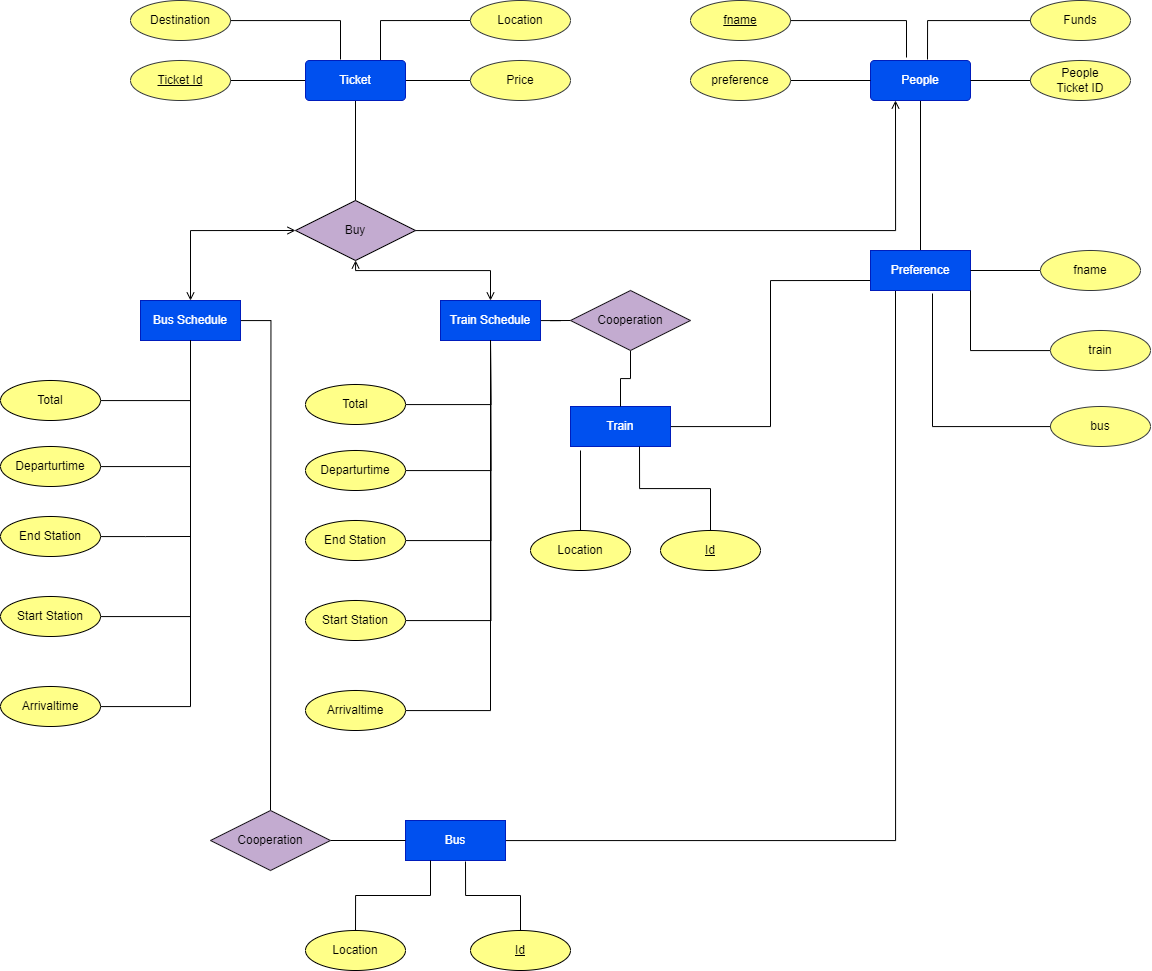

The diagram above was exported from draw.io. Its source (the exported page's mxGraphModel, read from the mxfile embedded in the PNG):
<mxGraphModel dx="2442" dy="803" grid="1" gridSize="10" guides="1" tooltips="1" connect="1" arrows="1" fold="1" page="1" pageScale="1" pageWidth="827" pageHeight="1169" background="#ffffff" math="0" shadow="0">
  <root>
    <mxCell id="0" />
    <mxCell id="1" parent="0" />
    <mxCell id="TptcpQuIQ9cXYoyb85Uy-1" style="edgeStyle=orthogonalEdgeStyle;rounded=0;orthogonalLoop=1;jettySize=auto;html=1;endArrow=none;endFill=0;" parent="1" source="TptcpQuIQ9cXYoyb85Uy-2" target="TptcpQuIQ9cXYoyb85Uy-59" edge="1">
      <mxGeometry relative="1" as="geometry" />
    </mxCell>
    <mxCell id="TptcpQuIQ9cXYoyb85Uy-2" value="People" style="rounded=1;arcSize=10;whiteSpace=wrap;html=1;align=center;fillColor=#0050ef;fontColor=#ffffff;strokeColor=#001DBC;" parent="1" vertex="1">
      <mxGeometry x="780" y="80" width="100" height="40" as="geometry" />
    </mxCell>
    <mxCell id="TptcpQuIQ9cXYoyb85Uy-3" style="edgeStyle=orthogonalEdgeStyle;rounded=0;orthogonalLoop=1;jettySize=auto;html=1;exitX=0.5;exitY=0;exitDx=0;exitDy=0;entryX=0;entryY=0.5;entryDx=0;entryDy=0;endArrow=open;endFill=0;startArrow=open;startFill=0;" parent="1" source="TptcpQuIQ9cXYoyb85Uy-5" target="TptcpQuIQ9cXYoyb85Uy-12" edge="1">
      <mxGeometry relative="1" as="geometry" />
    </mxCell>
    <mxCell id="TptcpQuIQ9cXYoyb85Uy-4" style="edgeStyle=orthogonalEdgeStyle;rounded=0;orthogonalLoop=1;jettySize=auto;html=1;endArrow=none;endFill=0;" parent="1" source="TptcpQuIQ9cXYoyb85Uy-5" edge="1">
      <mxGeometry relative="1" as="geometry">
        <mxPoint x="180" y="830" as="targetPoint" />
      </mxGeometry>
    </mxCell>
    <mxCell id="TptcpQuIQ9cXYoyb85Uy-5" value="Bus Schedule" style="rounded=1;arcSize=0;whiteSpace=wrap;html=1;align=center;fillColor=#0050ef;fontColor=#ffffff;strokeColor=#001DBC;" parent="1" vertex="1">
      <mxGeometry x="50" y="320" width="100" height="40" as="geometry" />
    </mxCell>
    <mxCell id="TptcpQuIQ9cXYoyb85Uy-6" style="edgeStyle=orthogonalEdgeStyle;rounded=0;orthogonalLoop=1;jettySize=auto;html=1;endArrow=none;endFill=0;" parent="1" source="TptcpQuIQ9cXYoyb85Uy-7" target="TptcpQuIQ9cXYoyb85Uy-58" edge="1">
      <mxGeometry relative="1" as="geometry" />
    </mxCell>
    <mxCell id="TptcpQuIQ9cXYoyb85Uy-7" value="Price" style="ellipse;whiteSpace=wrap;html=1;align=center;fillColor=#ffff88;strokeColor=#36393d;" parent="1" vertex="1">
      <mxGeometry x="380" y="80" width="100" height="40" as="geometry" />
    </mxCell>
    <mxCell id="TptcpQuIQ9cXYoyb85Uy-8" value="Destination" style="ellipse;whiteSpace=wrap;html=1;align=center;fillColor=#ffff88;strokeColor=#36393d;" parent="1" vertex="1">
      <mxGeometry x="40" y="20" width="100" height="40" as="geometry" />
    </mxCell>
    <mxCell id="TptcpQuIQ9cXYoyb85Uy-9" style="edgeStyle=orthogonalEdgeStyle;rounded=0;orthogonalLoop=1;jettySize=auto;html=1;entryX=0.5;entryY=1;entryDx=0;entryDy=0;endArrow=none;endFill=0;" parent="1" source="TptcpQuIQ9cXYoyb85Uy-12" target="TptcpQuIQ9cXYoyb85Uy-58" edge="1">
      <mxGeometry relative="1" as="geometry" />
    </mxCell>
    <mxCell id="TptcpQuIQ9cXYoyb85Uy-10" style="edgeStyle=orthogonalEdgeStyle;rounded=0;orthogonalLoop=1;jettySize=auto;html=1;entryX=0.25;entryY=1;entryDx=0;entryDy=0;endArrow=open;endFill=0;" parent="1" source="TptcpQuIQ9cXYoyb85Uy-12" target="TptcpQuIQ9cXYoyb85Uy-2" edge="1">
      <mxGeometry relative="1" as="geometry" />
    </mxCell>
    <mxCell id="TptcpQuIQ9cXYoyb85Uy-11" style="edgeStyle=orthogonalEdgeStyle;rounded=0;orthogonalLoop=1;jettySize=auto;html=1;entryX=0.5;entryY=0;entryDx=0;entryDy=0;endArrow=open;endFill=0;startArrow=open;startFill=0;" parent="1" source="TptcpQuIQ9cXYoyb85Uy-12" target="TptcpQuIQ9cXYoyb85Uy-41" edge="1">
      <mxGeometry relative="1" as="geometry">
        <Array as="points">
          <mxPoint x="265" y="290" />
          <mxPoint x="400" y="290" />
        </Array>
      </mxGeometry>
    </mxCell>
    <mxCell id="TptcpQuIQ9cXYoyb85Uy-12" value="Buy" style="shape=rhombus;perimeter=rhombusPerimeter;whiteSpace=wrap;html=1;align=center;fillColor=#C3ABD0;fontColor=#000000;strokeColor=#020203;" parent="1" vertex="1">
      <mxGeometry x="205" y="220" width="120" height="60" as="geometry" />
    </mxCell>
    <mxCell id="TptcpQuIQ9cXYoyb85Uy-13" value="Funds" style="ellipse;whiteSpace=wrap;html=1;align=center;fillColor=#ffff88;strokeColor=#36393d;" parent="1" vertex="1">
      <mxGeometry x="940" y="20" width="100" height="40" as="geometry" />
    </mxCell>
    <mxCell id="TptcpQuIQ9cXYoyb85Uy-14" value="&lt;u&gt;fname&lt;/u&gt;" style="ellipse;whiteSpace=wrap;html=1;align=center;fillColor=#ffff88;strokeColor=#36393d;" parent="1" vertex="1">
      <mxGeometry x="600" y="20" width="100" height="40" as="geometry" />
    </mxCell>
    <mxCell id="TptcpQuIQ9cXYoyb85Uy-15" style="edgeStyle=orthogonalEdgeStyle;rounded=0;orthogonalLoop=1;jettySize=auto;html=1;endArrow=none;endFill=0;" parent="1" source="TptcpQuIQ9cXYoyb85Uy-16" target="TptcpQuIQ9cXYoyb85Uy-2" edge="1">
      <mxGeometry relative="1" as="geometry" />
    </mxCell>
    <mxCell id="TptcpQuIQ9cXYoyb85Uy-16" value="preference" style="ellipse;whiteSpace=wrap;html=1;align=center;fillColor=#ffff88;strokeColor=#36393d;" parent="1" vertex="1">
      <mxGeometry x="600" y="80" width="100" height="40" as="geometry" />
    </mxCell>
    <mxCell id="TptcpQuIQ9cXYoyb85Uy-17" style="edgeStyle=orthogonalEdgeStyle;rounded=0;orthogonalLoop=1;jettySize=auto;html=1;endArrow=none;endFill=0;" parent="1" source="TptcpQuIQ9cXYoyb85Uy-18" edge="1">
      <mxGeometry relative="1" as="geometry">
        <mxPoint x="100" y="630" as="targetPoint" />
        <Array as="points">
          <mxPoint x="100" y="636" />
        </Array>
      </mxGeometry>
    </mxCell>
    <mxCell id="TptcpQuIQ9cXYoyb85Uy-18" value="Start Station" style="ellipse;whiteSpace=wrap;html=1;align=center;fillColor=#ffff88;" parent="1" vertex="1">
      <mxGeometry x="-90" y="616" width="100" height="40" as="geometry" />
    </mxCell>
    <mxCell id="TptcpQuIQ9cXYoyb85Uy-19" style="edgeStyle=orthogonalEdgeStyle;rounded=0;orthogonalLoop=1;jettySize=auto;html=1;entryX=0.5;entryY=1;entryDx=0;entryDy=0;endArrow=none;endFill=0;" parent="1" source="TptcpQuIQ9cXYoyb85Uy-20" target="TptcpQuIQ9cXYoyb85Uy-5" edge="1">
      <mxGeometry relative="1" as="geometry">
        <Array as="points">
          <mxPoint x="100" y="486" />
        </Array>
      </mxGeometry>
    </mxCell>
    <mxCell id="TptcpQuIQ9cXYoyb85Uy-20" value="Departurtime" style="ellipse;whiteSpace=wrap;html=1;align=center;fillColor=#ffff88;" parent="1" vertex="1">
      <mxGeometry x="-90" y="466" width="100" height="40" as="geometry" />
    </mxCell>
    <mxCell id="TptcpQuIQ9cXYoyb85Uy-21" style="edgeStyle=orthogonalEdgeStyle;rounded=0;orthogonalLoop=1;jettySize=auto;html=1;entryX=0.5;entryY=1;entryDx=0;entryDy=0;endArrow=none;endFill=0;" parent="1" source="TptcpQuIQ9cXYoyb85Uy-22" target="TptcpQuIQ9cXYoyb85Uy-5" edge="1">
      <mxGeometry relative="1" as="geometry" />
    </mxCell>
    <mxCell id="TptcpQuIQ9cXYoyb85Uy-22" value="Total" style="ellipse;whiteSpace=wrap;html=1;align=center;fillColor=#ffff88;" parent="1" vertex="1">
      <mxGeometry x="-90" y="400" width="100" height="40" as="geometry" />
    </mxCell>
    <mxCell id="TptcpQuIQ9cXYoyb85Uy-23" style="edgeStyle=orthogonalEdgeStyle;rounded=0;orthogonalLoop=1;jettySize=auto;html=1;entryX=0;entryY=0.5;entryDx=0;entryDy=0;endArrow=none;endFill=0;" parent="1" source="TptcpQuIQ9cXYoyb85Uy-24" target="TptcpQuIQ9cXYoyb85Uy-58" edge="1">
      <mxGeometry relative="1" as="geometry" />
    </mxCell>
    <mxCell id="TptcpQuIQ9cXYoyb85Uy-24" value="Ticket Id" style="ellipse;whiteSpace=wrap;html=1;align=center;fontStyle=4;fillColor=#ffff88;strokeColor=#36393d;" parent="1" vertex="1">
      <mxGeometry x="40" y="80" width="100" height="40" as="geometry" />
    </mxCell>
    <mxCell id="TptcpQuIQ9cXYoyb85Uy-25" style="edgeStyle=orthogonalEdgeStyle;rounded=0;orthogonalLoop=1;jettySize=auto;html=1;exitX=0;exitY=0.5;exitDx=0;exitDy=0;entryX=0.75;entryY=0;entryDx=0;entryDy=0;endArrow=none;endFill=0;" parent="1" source="TptcpQuIQ9cXYoyb85Uy-26" target="TptcpQuIQ9cXYoyb85Uy-58" edge="1">
      <mxGeometry relative="1" as="geometry" />
    </mxCell>
    <mxCell id="TptcpQuIQ9cXYoyb85Uy-26" value="Location" style="ellipse;whiteSpace=wrap;html=1;align=center;fillColor=#ffff88;strokeColor=#36393d;" parent="1" vertex="1">
      <mxGeometry x="380" y="20" width="100" height="40" as="geometry" />
    </mxCell>
    <mxCell id="TptcpQuIQ9cXYoyb85Uy-27" style="edgeStyle=orthogonalEdgeStyle;rounded=0;orthogonalLoop=1;jettySize=auto;html=1;entryX=0.25;entryY=1;entryDx=0;entryDy=0;endArrow=none;endFill=0;" parent="1" source="TptcpQuIQ9cXYoyb85Uy-28" target="TptcpQuIQ9cXYoyb85Uy-59" edge="1">
      <mxGeometry relative="1" as="geometry" />
    </mxCell>
    <mxCell id="TptcpQuIQ9cXYoyb85Uy-28" value="Bus" style="rounded=1;arcSize=0;whiteSpace=wrap;html=1;align=center;fillColor=#0050ef;fontColor=#ffffff;strokeColor=#001DBC;" parent="1" vertex="1">
      <mxGeometry x="315" y="840" width="100" height="40" as="geometry" />
    </mxCell>
    <mxCell id="TptcpQuIQ9cXYoyb85Uy-29" value="&lt;u&gt;Id&lt;/u&gt;" style="ellipse;whiteSpace=wrap;html=1;align=center;fillColor=#ffff88;" parent="1" vertex="1">
      <mxGeometry x="380" y="950" width="100" height="40" as="geometry" />
    </mxCell>
    <mxCell id="TptcpQuIQ9cXYoyb85Uy-30" style="edgeStyle=orthogonalEdgeStyle;rounded=0;orthogonalLoop=1;jettySize=auto;html=1;entryX=0.25;entryY=1;entryDx=0;entryDy=0;endArrow=none;endFill=0;" parent="1" source="TptcpQuIQ9cXYoyb85Uy-31" target="TptcpQuIQ9cXYoyb85Uy-28" edge="1">
      <mxGeometry relative="1" as="geometry" />
    </mxCell>
    <mxCell id="TptcpQuIQ9cXYoyb85Uy-31" value="Location" style="ellipse;whiteSpace=wrap;html=1;align=center;fillColor=#ffff88;" parent="1" vertex="1">
      <mxGeometry x="215" y="950" width="100" height="40" as="geometry" />
    </mxCell>
    <mxCell id="TptcpQuIQ9cXYoyb85Uy-32" style="edgeStyle=orthogonalEdgeStyle;rounded=0;orthogonalLoop=1;jettySize=auto;html=1;entryX=0.5;entryY=1;entryDx=0;entryDy=0;endArrow=none;endFill=0;" parent="1" source="TptcpQuIQ9cXYoyb85Uy-33" target="TptcpQuIQ9cXYoyb85Uy-5" edge="1">
      <mxGeometry relative="1" as="geometry" />
    </mxCell>
    <mxCell id="TptcpQuIQ9cXYoyb85Uy-33" value="Arrivaltime" style="ellipse;whiteSpace=wrap;html=1;align=center;fillColor=#ffff88;" parent="1" vertex="1">
      <mxGeometry x="-90" y="706" width="100" height="40" as="geometry" />
    </mxCell>
    <mxCell id="TptcpQuIQ9cXYoyb85Uy-34" style="edgeStyle=orthogonalEdgeStyle;rounded=0;orthogonalLoop=1;jettySize=auto;html=1;endArrow=none;endFill=0;" parent="1" source="TptcpQuIQ9cXYoyb85Uy-35" edge="1">
      <mxGeometry relative="1" as="geometry">
        <mxPoint x="100" y="556" as="targetPoint" />
      </mxGeometry>
    </mxCell>
    <mxCell id="TptcpQuIQ9cXYoyb85Uy-35" value="End Station" style="ellipse;whiteSpace=wrap;html=1;align=center;fillColor=#ffff88;" parent="1" vertex="1">
      <mxGeometry x="-90" y="536" width="100" height="40" as="geometry" />
    </mxCell>
    <mxCell id="TptcpQuIQ9cXYoyb85Uy-36" style="edgeStyle=orthogonalEdgeStyle;rounded=0;orthogonalLoop=1;jettySize=auto;html=1;endArrow=none;endFill=0;" parent="1" source="TptcpQuIQ9cXYoyb85Uy-37" target="TptcpQuIQ9cXYoyb85Uy-2" edge="1">
      <mxGeometry relative="1" as="geometry" />
    </mxCell>
    <mxCell id="TptcpQuIQ9cXYoyb85Uy-37" value="People&lt;div&gt;Ticket ID&lt;/div&gt;" style="ellipse;whiteSpace=wrap;html=1;align=center;fillColor=#ffff88;strokeColor=#36393d;" parent="1" vertex="1">
      <mxGeometry x="940" y="80" width="100" height="40" as="geometry" />
    </mxCell>
    <mxCell id="TptcpQuIQ9cXYoyb85Uy-38" style="edgeStyle=orthogonalEdgeStyle;rounded=0;orthogonalLoop=1;jettySize=auto;html=1;entryX=0;entryY=0.5;entryDx=0;entryDy=0;endArrow=none;endFill=0;" parent="1" source="TptcpQuIQ9cXYoyb85Uy-39" target="TptcpQuIQ9cXYoyb85Uy-28" edge="1">
      <mxGeometry relative="1" as="geometry" />
    </mxCell>
    <mxCell id="TptcpQuIQ9cXYoyb85Uy-39" value="Cooperation" style="shape=rhombus;perimeter=rhombusPerimeter;whiteSpace=wrap;html=1;align=center;fillColor=#c3abd0;strokeColor=#1D191F;" parent="1" vertex="1">
      <mxGeometry x="120" y="830" width="120" height="60" as="geometry" />
    </mxCell>
    <mxCell id="TptcpQuIQ9cXYoyb85Uy-40" style="edgeStyle=orthogonalEdgeStyle;rounded=0;orthogonalLoop=1;jettySize=auto;html=1;entryX=0;entryY=0.5;entryDx=0;entryDy=0;endArrow=none;endFill=0;" parent="1" source="TptcpQuIQ9cXYoyb85Uy-41" target="TptcpQuIQ9cXYoyb85Uy-57" edge="1">
      <mxGeometry relative="1" as="geometry" />
    </mxCell>
    <mxCell id="TptcpQuIQ9cXYoyb85Uy-41" value="Train Schedule" style="rounded=1;arcSize=0;whiteSpace=wrap;html=1;align=center;fillColor=#0050ef;fontColor=#ffffff;strokeColor=#001DBC;direction=east;flipV=1;flipH=1;" parent="1" vertex="1">
      <mxGeometry x="350" y="320" width="100" height="40" as="geometry" />
    </mxCell>
    <mxCell id="TptcpQuIQ9cXYoyb85Uy-42" style="edgeStyle=orthogonalEdgeStyle;rounded=0;orthogonalLoop=1;jettySize=auto;html=1;endArrow=none;endFill=0;" parent="1" source="TptcpQuIQ9cXYoyb85Uy-43" edge="1">
      <mxGeometry relative="1" as="geometry">
        <mxPoint x="400" y="360" as="targetPoint" />
      </mxGeometry>
    </mxCell>
    <mxCell id="TptcpQuIQ9cXYoyb85Uy-43" value="Start Station" style="ellipse;whiteSpace=wrap;html=1;align=center;fillColor=#ffff88;direction=east;flipV=1;flipH=1;" parent="1" vertex="1">
      <mxGeometry x="215" y="620" width="100" height="40" as="geometry" />
    </mxCell>
    <mxCell id="TptcpQuIQ9cXYoyb85Uy-44" style="edgeStyle=orthogonalEdgeStyle;rounded=0;orthogonalLoop=1;jettySize=auto;html=1;endArrow=none;endFill=0;" parent="1" source="TptcpQuIQ9cXYoyb85Uy-45" edge="1">
      <mxGeometry relative="1" as="geometry">
        <mxPoint x="400" y="360" as="targetPoint" />
      </mxGeometry>
    </mxCell>
    <mxCell id="TptcpQuIQ9cXYoyb85Uy-45" value="Departurtime" style="ellipse;whiteSpace=wrap;html=1;align=center;fillColor=#ffff88;direction=east;flipV=1;flipH=1;" parent="1" vertex="1">
      <mxGeometry x="215" y="470" width="100" height="40" as="geometry" />
    </mxCell>
    <mxCell id="TptcpQuIQ9cXYoyb85Uy-46" style="edgeStyle=orthogonalEdgeStyle;rounded=0;orthogonalLoop=1;jettySize=auto;html=1;endArrow=none;endFill=0;" parent="1" source="TptcpQuIQ9cXYoyb85Uy-47" edge="1">
      <mxGeometry relative="1" as="geometry">
        <mxPoint x="400" y="360" as="targetPoint" />
      </mxGeometry>
    </mxCell>
    <mxCell id="TptcpQuIQ9cXYoyb85Uy-47" value="Total" style="ellipse;whiteSpace=wrap;html=1;align=center;fillColor=#ffff88;direction=east;flipV=1;flipH=1;" parent="1" vertex="1">
      <mxGeometry x="215" y="404" width="100" height="40" as="geometry" />
    </mxCell>
    <mxCell id="TptcpQuIQ9cXYoyb85Uy-48" style="edgeStyle=orthogonalEdgeStyle;rounded=0;orthogonalLoop=1;jettySize=auto;html=1;entryX=0;entryY=0.75;entryDx=0;entryDy=0;endArrow=none;endFill=0;" parent="1" source="TptcpQuIQ9cXYoyb85Uy-49" target="TptcpQuIQ9cXYoyb85Uy-59" edge="1">
      <mxGeometry relative="1" as="geometry" />
    </mxCell>
    <mxCell id="TptcpQuIQ9cXYoyb85Uy-49" value="Train" style="rounded=1;arcSize=0;whiteSpace=wrap;html=1;align=center;fillColor=#0050ef;fontColor=#ffffff;strokeColor=#001DBC;direction=east;flipV=1;flipH=1;" parent="1" vertex="1">
      <mxGeometry x="480" y="426" width="100" height="40" as="geometry" />
    </mxCell>
    <mxCell id="TptcpQuIQ9cXYoyb85Uy-50" value="&lt;u&gt;Id&lt;/u&gt;" style="ellipse;whiteSpace=wrap;html=1;align=center;fillColor=#ffff88;direction=east;flipV=1;flipH=1;" parent="1" vertex="1">
      <mxGeometry x="570" y="550" width="100" height="40" as="geometry" />
    </mxCell>
    <mxCell id="TptcpQuIQ9cXYoyb85Uy-51" value="Location" style="ellipse;whiteSpace=wrap;html=1;align=center;fillColor=#ffff88;direction=east;flipV=1;flipH=1;" parent="1" vertex="1">
      <mxGeometry x="440" y="550" width="100" height="40" as="geometry" />
    </mxCell>
    <mxCell id="TptcpQuIQ9cXYoyb85Uy-52" style="edgeStyle=orthogonalEdgeStyle;rounded=0;orthogonalLoop=1;jettySize=auto;html=1;entryX=0.5;entryY=1;entryDx=0;entryDy=0;endArrow=none;endFill=0;" parent="1" source="TptcpQuIQ9cXYoyb85Uy-53" target="TptcpQuIQ9cXYoyb85Uy-41" edge="1">
      <mxGeometry relative="1" as="geometry" />
    </mxCell>
    <mxCell id="TptcpQuIQ9cXYoyb85Uy-53" value="Arrivaltime" style="ellipse;whiteSpace=wrap;html=1;align=center;fillColor=#ffff88;direction=east;flipV=1;flipH=1;" parent="1" vertex="1">
      <mxGeometry x="215" y="710" width="100" height="40" as="geometry" />
    </mxCell>
    <mxCell id="TptcpQuIQ9cXYoyb85Uy-54" style="edgeStyle=orthogonalEdgeStyle;rounded=0;orthogonalLoop=1;jettySize=auto;html=1;endArrow=none;endFill=0;" parent="1" source="TptcpQuIQ9cXYoyb85Uy-55" edge="1">
      <mxGeometry relative="1" as="geometry">
        <mxPoint x="400" y="360" as="targetPoint" />
      </mxGeometry>
    </mxCell>
    <mxCell id="TptcpQuIQ9cXYoyb85Uy-55" value="End Station" style="ellipse;whiteSpace=wrap;html=1;align=center;fillColor=#ffff88;direction=east;flipV=1;flipH=1;" parent="1" vertex="1">
      <mxGeometry x="215" y="540" width="100" height="40" as="geometry" />
    </mxCell>
    <mxCell id="TptcpQuIQ9cXYoyb85Uy-56" style="edgeStyle=orthogonalEdgeStyle;rounded=0;orthogonalLoop=1;jettySize=auto;html=1;exitX=0.5;exitY=1;exitDx=0;exitDy=0;endArrow=none;endFill=0;" parent="1" source="TptcpQuIQ9cXYoyb85Uy-57" target="TptcpQuIQ9cXYoyb85Uy-49" edge="1">
      <mxGeometry relative="1" as="geometry" />
    </mxCell>
    <mxCell id="TptcpQuIQ9cXYoyb85Uy-57" value="Cooperation" style="shape=rhombus;perimeter=rhombusPerimeter;whiteSpace=wrap;html=1;align=center;fillColor=#c3abd0;strokeColor=#1D191F;direction=east;flipV=1;flipH=1;" parent="1" vertex="1">
      <mxGeometry x="480" y="310" width="120" height="60" as="geometry" />
    </mxCell>
    <mxCell id="TptcpQuIQ9cXYoyb85Uy-58" value="Ticket" style="rounded=1;arcSize=10;whiteSpace=wrap;html=1;align=center;fillColor=#0050ef;strokeColor=#001DBC;fontColor=#ffffff;" parent="1" vertex="1">
      <mxGeometry x="215" y="80" width="100" height="40" as="geometry" />
    </mxCell>
    <mxCell id="TptcpQuIQ9cXYoyb85Uy-59" value="Pref&lt;span style=&quot;background-color: initial;&quot;&gt;erence&lt;/span&gt;" style="rounded=1;arcSize=0;whiteSpace=wrap;html=1;align=center;fillColor=#0050ef;fontColor=#ffffff;strokeColor=#001DBC;" parent="1" vertex="1">
      <mxGeometry x="780" y="270" width="100" height="40" as="geometry" />
    </mxCell>
    <mxCell id="TptcpQuIQ9cXYoyb85Uy-60" style="edgeStyle=orthogonalEdgeStyle;rounded=0;orthogonalLoop=1;jettySize=auto;html=1;entryX=0.6;entryY=1.025;entryDx=0;entryDy=0;entryPerimeter=0;endArrow=none;endFill=0;" parent="1" source="TptcpQuIQ9cXYoyb85Uy-29" target="TptcpQuIQ9cXYoyb85Uy-28" edge="1">
      <mxGeometry relative="1" as="geometry" />
    </mxCell>
    <mxCell id="TptcpQuIQ9cXYoyb85Uy-61" style="edgeStyle=orthogonalEdgeStyle;rounded=0;orthogonalLoop=1;jettySize=auto;html=1;entryX=0.9;entryY=-0.1;entryDx=0;entryDy=0;entryPerimeter=0;endArrow=none;endFill=0;" parent="1" source="TptcpQuIQ9cXYoyb85Uy-51" target="TptcpQuIQ9cXYoyb85Uy-49" edge="1">
      <mxGeometry relative="1" as="geometry" />
    </mxCell>
    <mxCell id="TptcpQuIQ9cXYoyb85Uy-62" style="edgeStyle=orthogonalEdgeStyle;rounded=0;orthogonalLoop=1;jettySize=auto;html=1;entryX=0.31;entryY=0;entryDx=0;entryDy=0;entryPerimeter=0;endArrow=none;endFill=0;" parent="1" source="TptcpQuIQ9cXYoyb85Uy-50" target="TptcpQuIQ9cXYoyb85Uy-49" edge="1">
      <mxGeometry relative="1" as="geometry" />
    </mxCell>
    <mxCell id="TptcpQuIQ9cXYoyb85Uy-63" style="edgeStyle=orthogonalEdgeStyle;rounded=0;orthogonalLoop=1;jettySize=auto;html=1;entryX=0.35;entryY=-0.025;entryDx=0;entryDy=0;entryPerimeter=0;endArrow=none;endFill=0;" parent="1" source="TptcpQuIQ9cXYoyb85Uy-8" target="TptcpQuIQ9cXYoyb85Uy-58" edge="1">
      <mxGeometry relative="1" as="geometry" />
    </mxCell>
    <mxCell id="TptcpQuIQ9cXYoyb85Uy-64" style="edgeStyle=orthogonalEdgeStyle;rounded=0;orthogonalLoop=1;jettySize=auto;html=1;entryX=0.36;entryY=-0.075;entryDx=0;entryDy=0;entryPerimeter=0;endArrow=none;endFill=0;" parent="1" source="TptcpQuIQ9cXYoyb85Uy-14" target="TptcpQuIQ9cXYoyb85Uy-2" edge="1">
      <mxGeometry relative="1" as="geometry" />
    </mxCell>
    <mxCell id="TptcpQuIQ9cXYoyb85Uy-65" style="edgeStyle=orthogonalEdgeStyle;rounded=0;orthogonalLoop=1;jettySize=auto;html=1;entryX=0.57;entryY=-0.025;entryDx=0;entryDy=0;entryPerimeter=0;endArrow=none;endFill=0;" parent="1" source="TptcpQuIQ9cXYoyb85Uy-13" target="TptcpQuIQ9cXYoyb85Uy-2" edge="1">
      <mxGeometry relative="1" as="geometry" />
    </mxCell>
    <mxCell id="TptcpQuIQ9cXYoyb85Uy-66" style="edgeStyle=orthogonalEdgeStyle;rounded=0;orthogonalLoop=1;jettySize=auto;html=1;entryX=1;entryY=0.5;entryDx=0;entryDy=0;endArrow=none;endFill=0;" parent="1" source="TptcpQuIQ9cXYoyb85Uy-67" target="TptcpQuIQ9cXYoyb85Uy-59" edge="1">
      <mxGeometry relative="1" as="geometry" />
    </mxCell>
    <mxCell id="TptcpQuIQ9cXYoyb85Uy-67" value="fname" style="ellipse;whiteSpace=wrap;html=1;align=center;fillColor=#ffff88;strokeColor=#36393d;" parent="1" vertex="1">
      <mxGeometry x="950" y="270" width="100" height="40" as="geometry" />
    </mxCell>
    <mxCell id="TptcpQuIQ9cXYoyb85Uy-68" style="edgeStyle=orthogonalEdgeStyle;rounded=0;orthogonalLoop=1;jettySize=auto;html=1;entryX=1;entryY=1;entryDx=0;entryDy=0;endArrow=none;endFill=0;" parent="1" source="TptcpQuIQ9cXYoyb85Uy-69" target="TptcpQuIQ9cXYoyb85Uy-59" edge="1">
      <mxGeometry relative="1" as="geometry" />
    </mxCell>
    <mxCell id="TptcpQuIQ9cXYoyb85Uy-69" value="train" style="ellipse;whiteSpace=wrap;html=1;align=center;fillColor=#ffff88;strokeColor=#36393d;" parent="1" vertex="1">
      <mxGeometry x="960" y="350" width="100" height="40" as="geometry" />
    </mxCell>
    <mxCell id="TptcpQuIQ9cXYoyb85Uy-70" value="bus" style="ellipse;whiteSpace=wrap;html=1;align=center;fillColor=#ffff88;strokeColor=#36393d;" parent="1" vertex="1">
      <mxGeometry x="960" y="426" width="100" height="40" as="geometry" />
    </mxCell>
    <mxCell id="TptcpQuIQ9cXYoyb85Uy-71" style="edgeStyle=orthogonalEdgeStyle;rounded=0;orthogonalLoop=1;jettySize=auto;html=1;entryX=0.62;entryY=1.075;entryDx=0;entryDy=0;entryPerimeter=0;endArrow=none;endFill=0;" parent="1" source="TptcpQuIQ9cXYoyb85Uy-70" target="TptcpQuIQ9cXYoyb85Uy-59" edge="1">
      <mxGeometry relative="1" as="geometry" />
    </mxCell>
  </root>
</mxGraphModel>